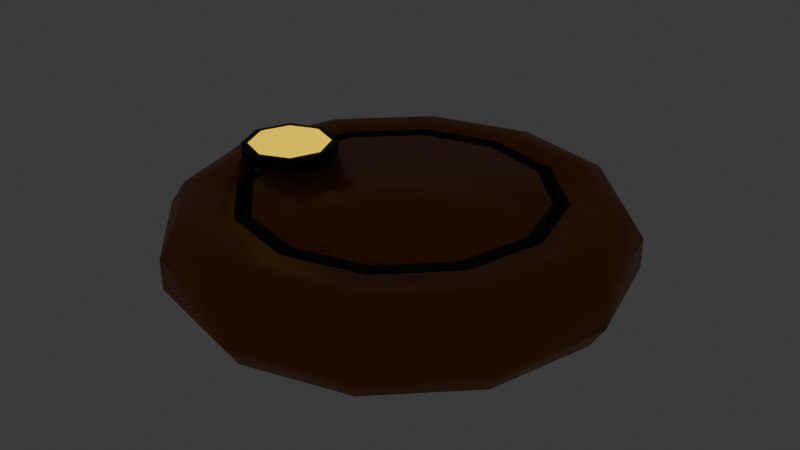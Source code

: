 # Source: watch.blend  (saved by Blender 4.3.34; exported with 4.5.12 LTS)
import bpy
from mathutils import Matrix  # noqa: F401  (used for matrix-valued properties, if any)

bpy.ops.wm.read_factory_settings(use_empty=True)
scene = bpy.context.scene
scene.name = 'Scene'

# ---- materials (node trees are filled in below, after node groups)
mat_material_001 = bpy.data.materials.new('Material.001')
mat_material_002 = bpy.data.materials.new('Material.002')
mat_material_003 = bpy.data.materials.new('Material.003')

# ---- material node trees
mat_material_001.use_nodes = True; mat_material_001.node_tree.nodes.clear()
_N = mat_material_001.node_tree.nodes; _L = mat_material_001.node_tree.links
n0 = _N.new('ShaderNodeBsdfPrincipled'); n0.name = 'Principled BSDF'; n0.location = (10, 300)
n0.inputs[0].default_value = (0.3583, 0.1004, 0.0001415, 1.0)
n0.inputs[1].default_value = 0.6032
n0.inputs[2].default_value = 0.381
n1 = _N.new('ShaderNodeOutputMaterial'); n1.name = 'Material Output'; n1.location = (300, 300)
_L.new(n0.outputs[0], n1.inputs[0])
n1.is_active_output = True
mat_material_002.use_nodes = True; mat_material_002.node_tree.nodes.clear()
_N = mat_material_002.node_tree.nodes; _L = mat_material_002.node_tree.links
n0 = _N.new('ShaderNodeBsdfPrincipled'); n0.name = 'Principled BSDF'; n0.location = (10, 300)
n0.inputs[0].default_value = (0.0, 0.0, 0.0, 1.0)
n1 = _N.new('ShaderNodeOutputMaterial'); n1.name = 'Material Output'; n1.location = (300, 300)
_L.new(n0.outputs[0], n1.inputs[0])
n1.is_active_output = True
mat_material_003.use_nodes = True; mat_material_003.node_tree.nodes.clear()
_N = mat_material_003.node_tree.nodes; _L = mat_material_003.node_tree.links
n0 = _N.new('ShaderNodeBsdfPrincipled'); n0.name = 'Principled BSDF'; n0.location = (10, 300)
n0.inputs[0].default_value = (1.0, 0.4797, 0.004809, 1.0)
n0.inputs[27].default_value = (1.0, 0.6635, 0.0, 1.0)
n0.inputs[28].default_value = 1.1
n1 = _N.new('ShaderNodeOutputMaterial'); n1.name = 'Material Output'; n1.location = (300, 300)
_L.new(n0.outputs[0], n1.inputs[0])
n1.is_active_output = True

# ---- world
world_world = bpy.data.worlds.new('World'); scene.world = world_world
world_world.use_nodes = True; world_world.node_tree.nodes.clear()
_N = world_world.node_tree.nodes; _L = world_world.node_tree.links
n0 = _N.new('ShaderNodeOutputWorld'); n0.name = 'World Output'; n0.location = (300, 300)
n1 = _N.new('ShaderNodeBackground'); n1.name = 'Background'; n1.location = (10, 300)
n1.inputs[0].default_value = (0.05088, 0.05088, 0.05088, 1.0)
_L.new(n1.outputs[0], n0.inputs[0])
n0.is_active_output = True
world_world.color = (0.05088, 0.05088, 0.05088)
world_world.sun_shadow_jitter_overblur = 0.0

# ---- meshes
me_circle = bpy.data.meshes.new('Circle')
me_circle.from_pydata([(0.0, 1.0, 0.251), (1.503e-10, 0.8602, 0.1249), (0.0, 0.9343, 0.1496), (-0.4301, 0.745, 0.1249), (-0.5, 0.866, 0.251), (-0.4672, 0.8091, 0.1496), (-0.745, 0.4301, 0.1249), (-0.866, 0.5, 0.251), (-0.8091, 0.4672, 0.1496), (-0.8602, -3.005e-10, 0.1249), (-1.0, 0.0, 0.251), (-0.9343, 0.0, 0.1496), (-0.745, -0.4301, 0.1249), (-0.866, -0.5, 0.251), (-0.8091, -0.4672, 0.1496), (-0.4301, -0.745, 0.1249), (-0.5, -0.866, 0.251), (-0.4672, -0.8091, 0.1496), (1.503e-10, -0.8602, 0.1249), (0.0, -1.0, 0.251), (0.0, -0.9343, 0.1496), (0.4301, -0.745, 0.1249), (0.5, -0.866, 0.251), (0.4672, -0.8091, 0.1496), (0.745, -0.4301, 0.1249), (0.866, -0.5, 0.251), (0.8091, -0.4672, 0.1496), (0.8602, -3.005e-10, 0.1249), (1.0, 0.0, 0.251), (0.9343, 0.0, 0.1496), (0.745, 0.4301, 0.1249), (0.866, 0.5, 0.251), (0.8091, 0.4672, 0.1496), (0.4301, 0.745, 0.1249), (0.5, 0.866, 0.251), (0.4672, 0.8091, 0.1496), (-2.096e-09, 0.6275, 0.5117), (0.0, 1.0, 0.3856), (0.0, 0.9343, 0.487), (-0.5, 0.866, 0.3856), (-0.3138, 0.5435, 0.5117), (-0.4672, 0.8091, 0.487), (-0.866, 0.5, 0.3856), (-0.5435, 0.3138, 0.5117), (-0.8091, 0.4672, 0.487), (-1.0, 0.0, 0.3856), (-0.6275, 1.012e-09, 0.5117), (-0.9343, 0.0, 0.487), (-0.866, -0.5, 0.3856), (-0.5435, -0.3138, 0.5117), (-0.8091, -0.4672, 0.487), (-0.5, -0.866, 0.3856), (-0.3138, -0.5435, 0.5117), (-0.4672, -0.8091, 0.487), (0.0, -1.0, 0.3856), (-2.096e-09, -0.6275, 0.5117), (0.0, -0.9343, 0.487), (0.5, -0.866, 0.3856), (0.3138, -0.5435, 0.5117), (0.4672, -0.8091, 0.487), (0.866, -0.5, 0.3856), (0.5435, -0.3138, 0.5117), (0.8091, -0.4672, 0.487), (1.0, 0.0, 0.3856), (0.6275, 1.012e-09, 0.5117), (0.9343, 0.0, 0.487), (0.866, 0.5, 0.3856), (0.5435, 0.3138, 0.5117), (0.8091, 0.4672, 0.487), (0.5, 0.866, 0.3856), (0.3138, 0.5435, 0.5117), (0.4672, 0.8091, 0.487), (-0.4301, 0.745, 0.5117), (1.503e-10, 0.8602, 0.5117), (-0.745, 0.4301, 0.5117), (-0.8602, -3.005e-10, 0.5117), (-0.745, -0.4301, 0.5117), (-0.4301, -0.745, 0.5117), (1.503e-10, -0.8602, 0.5117), (0.4301, -0.745, 0.5117), (0.745, -0.4301, 0.5117), (0.8602, -3.005e-10, 0.5117), (0.745, 0.4301, 0.5117), (0.4301, 0.745, 0.5117), (-0.3489, 0.6043, 0.5117), (-2.096e-09, 0.6978, 0.5117), (-0.6043, 0.3489, 0.5117), (-0.6978, 1.012e-09, 0.5117), (-0.6043, -0.3489, 0.5117), (-0.3489, -0.6043, 0.5117), (-2.096e-09, -0.6978, 0.5117), (0.3489, -0.6043, 0.5117), (0.6043, -0.3489, 0.5117), (0.6978, 1.012e-09, 0.5117), (0.6043, 0.3489, 0.5117), (0.3489, 0.6043, 0.5117), (-0.3489, 0.6043, 0.4389), (-2.096e-09, 0.6978, 0.4389), (-0.6043, 0.3489, 0.4389), (-0.6978, 1.012e-09, 0.4389), (-0.6043, -0.3489, 0.4389), (-0.3489, -0.6043, 0.4389), (-2.096e-09, -0.6978, 0.4389), (0.3489, -0.6043, 0.4389), (0.6043, -0.3489, 0.4389), (0.6978, 1.012e-09, 0.4389), (0.6043, 0.3489, 0.4389), (0.3489, 0.6043, 0.4389), (-0.3138, 0.5435, 0.4389), (-2.096e-09, 0.6275, 0.4389), (-0.5435, 0.3138, 0.4389), (-0.6275, 1.012e-09, 0.4389), (-0.5435, -0.3138, 0.4389), (-0.3138, -0.5435, 0.4389), (-2.096e-09, -0.6275, 0.4389), (0.3138, -0.5435, 0.4389), (0.5435, -0.3138, 0.4389), (0.6275, 1.012e-09, 0.4389), (0.5435, 0.3138, 0.4389), (0.3138, 0.5435, 0.4389)], [], [(34, 0, 37, 69), (25, 28, 63, 60), (16, 19, 54, 51), (4, 7, 42, 39), (7, 10, 45, 42), (28, 31, 66, 63), (19, 22, 57, 54), (10, 13, 48, 45), (31, 34, 69, 66), (22, 25, 60, 57), (13, 16, 51, 48), (40, 43, 46, 49, 52, 55, 58, 61, 64, 67, 70, 36), (3, 1, 33, 30, 27, 24, 21, 18, 15, 12, 9, 6), (4, 0, 2, 5), (5, 2, 1, 3), (7, 4, 5, 8), (8, 5, 3, 6), (10, 7, 8, 11), (11, 8, 6, 9), (13, 10, 11, 14), (14, 11, 9, 12), (16, 13, 14, 17), (17, 14, 12, 15), (19, 16, 17, 20), (20, 17, 15, 18), (22, 19, 20, 23), (23, 20, 18, 21), (25, 22, 23, 26), (26, 23, 21, 24), (28, 25, 26, 29), (29, 26, 24, 27), (31, 28, 29, 32), (32, 29, 27, 30), (34, 31, 32, 35), (35, 32, 30, 33), (0, 34, 35, 2), (2, 35, 33, 1), (72, 73, 38, 41), (41, 38, 37, 39), (74, 72, 41, 44), (44, 41, 39, 42), (75, 74, 44, 47), (47, 44, 42, 45), (76, 75, 47, 50), (50, 47, 45, 48), (77, 76, 50, 53), (53, 50, 48, 51), (78, 77, 53, 56), (56, 53, 51, 54), (79, 78, 56, 59), (59, 56, 54, 57), (80, 79, 59, 62), (62, 59, 57, 60), (81, 80, 62, 65), (65, 62, 60, 63), (82, 81, 65, 68), (68, 65, 63, 66), (83, 82, 68, 71), (71, 68, 66, 69), (73, 83, 71, 38), (38, 71, 69, 37), (0, 4, 39, 37), (84, 85, 73, 72), (86, 84, 72, 74), (87, 86, 74, 75), (88, 87, 75, 76), (89, 88, 76, 77), (90, 89, 77, 78), (91, 90, 78, 79), (92, 91, 79, 80), (93, 92, 80, 81), (94, 93, 81, 82), (95, 94, 82, 83), (85, 95, 83, 73), (94, 95, 107, 106), (64, 61, 116, 117), (86, 87, 99, 98), (40, 36, 109, 108), (93, 94, 106, 105), (61, 58, 115, 116), (84, 86, 98, 96), (92, 93, 105, 104), (58, 55, 114, 115), (85, 84, 96, 97), (91, 92, 104, 103), (55, 52, 113, 114), (108, 109, 97, 96), (110, 108, 96, 98), (111, 110, 98, 99), (112, 111, 99, 100), (113, 112, 100, 101), (114, 113, 101, 102), (115, 114, 102, 103), (116, 115, 103, 104), (117, 116, 104, 105), (118, 117, 105, 106), (119, 118, 106, 107), (109, 119, 107, 97), (43, 40, 108, 110), (87, 88, 100, 99), (67, 64, 117, 118), (95, 85, 97, 107), (46, 43, 110, 111), (88, 89, 101, 100), (70, 67, 118, 119), (49, 46, 111, 112), (89, 90, 102, 101), (36, 70, 119, 109), (52, 49, 112, 113), (90, 91, 103, 102)])
me_circle.polygons.foreach_set('use_smooth', [True] * 110)
me_circle.polygons.foreach_set('material_index', [0, 0, 0, 0, 0, 0, 0, 0, 0, 0, 0, 0, 0, 0, 0, 0, 0, 0, 0, 0, 0, 0, 0, 0, 0, 0, 0, 0, 0, 0, 0, 0, 0, 0, 0, 0, 0, 0, 0, 0, 0, 0, 0, 0, 0, 0, 0, 0, 0, 0, 0, 0, 0, 0, 0, 0, 0, 0, 0, 0, 0, 0, 0, 0, 0, 0, 0, 0, 0, 0, 0, 0, 0, 0, 1, 1, 1, 1, 1, 1, 1, 1, 1, 1, 1, 1, 1, 1, 1, 1, 1, 1, 1, 1, 1, 1, 1, 1, 1, 1, 1, 1, 1, 1, 1, 1, 1, 1, 1, 1])
_uv = me_circle.uv_layers.new(name='UVMap')
_uv.uv.foreach_set('vector', [0.0, 0.0, 0.0, 0.0, 0.0, 0.0, 0.0, 0.0, 0.0, 0.0, 0.0, 0.0, 0.0, 0.0, 0.0, 0.0, 0.0, 0.0, 0.0, 0.0, 0.0, 0.0, 0.0, 0.0, 0.0, 0.0, 0.0, 0.0, 0.0, 0.0, 0.0, 0.0, 0.0, 0.0, 0.0, 0.0, 0.0, 0.0, 0.0, 0.0, 0.0, 0.0, 0.0, 0.0, 0.0, 0.0, 0.0, 0.0, 0.0, 0.0, 0.0, 0.0, 0.0, 0.0, 0.0, 0.0, 0.0, 0.0, 0.0, 0.0, 0.0, 0.0, 0.0, 0.0, 0.0, 0.0, 0.0, 0.0, 0.0, 0.0, 0.0, 0.0, 0.0, 0.0, 0.0, 0.0, 0.0, 0.0, 0.0, 0.0, 0.0, 0.0, 0.0, 0.0, 0.0, 0.0, 0.0, 0.0, 0.0, 0.0, 0.0, 0.0, 0.0, 0.0, 0.0, 0.0, 0.0, 0.0, 0.0, 0.0, 0.0, 0.0, 0.0, 0.0, 0.0, 0.0, 0.0, 0.0, 0.0, 0.0, 0.0, 0.0, 0.0, 0.0, 0.0, 0.0, 0.0, 0.0, 0.0, 0.0, 0.0, 0.0, 0.0, 0.0, 0.0, 0.0, 0.0, 0.0, 0.0, 0.0, 0.0, 0.0, 0.0, 0.0, 0.0, 0.0, 0.0, 0.0, 0.0, 0.0, 0.0, 0.0, 0.0, 0.0, 0.0, 0.0, 0.0, 0.0, 0.0, 0.0, 0.0, 0.0, 0.0, 0.0, 0.0, 0.0, 0.0, 0.0, 0.0, 0.0, 0.0, 0.0, 0.0, 0.0, 0.0, 0.0, 0.0, 0.0, 0.0, 0.0, 0.0, 0.0, 0.0, 0.0, 0.0, 0.0, 0.0, 0.0, 0.0, 0.0, 0.0, 0.0, 0.0, 0.0, 0.0, 0.0, 0.0, 0.0, 0.0, 0.0, 0.0, 0.0, 0.0, 0.0, 0.0, 0.0, 0.0, 0.0, 0.0, 0.0, 0.0, 0.0, 0.0, 0.0, 0.0, 0.0, 0.0, 0.0, 0.0, 0.0, 0.0, 0.0, 0.0, 0.0, 0.0, 0.0, 0.0, 0.0, 0.0, 0.0, 0.0, 0.0, 0.0, 0.0, 0.0, 0.0, 0.0, 0.0, 0.0, 0.0, 0.0, 0.0, 0.0, 0.0, 0.0, 0.0, 0.0, 0.0, 0.0, 0.0, 0.0, 0.0, 0.0, 0.0, 0.0, 0.0, 0.0, 0.0, 0.0, 0.0, 0.0, 0.0, 0.0, 0.0, 0.0, 0.0, 0.0, 0.0, 0.0, 0.0, 0.0, 0.0, 0.0, 0.0, 0.0, 0.0, 0.0, 0.0, 0.0, 0.0, 0.0, 0.0, 0.0, 0.0, 0.0, 0.0, 0.0, 0.0, 0.0, 0.0, 0.0, 0.0, 0.0, 0.0, 0.0, 0.0, 0.0, 0.0, 0.0, 0.0, 0.0, 0.0, 0.0, 0.0, 0.0, 0.0, 0.0, 0.0, 0.0, 0.0, 0.0, 0.0, 0.0, 0.0, 0.0, 0.0, 0.0, 0.0, 0.0, 0.0, 0.0, 0.0, 0.0, 0.0, 0.0, 0.0, 0.0, 0.0, 0.0, 0.0, 0.0, 0.0, 0.0, 0.0, 0.0, 0.0, 0.0, 0.0, 0.0, 0.0, 0.0, 0.0, 0.0, 0.0, 0.0, 0.0, 0.0, 0.0, 0.0, 0.0, 0.0, 0.0, 0.0, 0.0, 0.0, 0.0, 0.0, 0.0, 0.0, 0.0, 0.0, 0.0, 0.0, 0.0, 0.0, 0.0, 0.0, 0.0, 0.0, 0.0, 0.0, 0.0, 0.0, 0.0, 0.0, 0.0, 0.0, 0.0, 0.0, 0.0, 0.0, 0.0, 0.0, 0.0, 0.0, 0.0, 0.0, 0.0, 0.0, 0.0, 0.0, 0.0, 0.0, 0.0, 0.0, 0.0, 0.0, 0.0, 0.0, 0.0, 0.0, 0.0, 0.0, 0.0, 0.0, 0.0, 0.0, 0.0, 0.0, 0.0, 0.0, 0.0, 0.0, 0.0, 0.0, 0.0, 0.0, 0.0, 0.0, 0.0, 0.0, 0.0, 0.0, 0.0, 0.0, 0.0, 0.0, 0.0, 0.0, 0.0, 0.0, 0.0, 0.0, 0.0, 0.0, 0.0, 0.0, 0.0, 0.0, 0.0, 0.0, 0.0, 0.0, 0.0, 0.0, 0.0, 0.0, 0.0, 0.0, 0.0, 0.0, 0.0, 0.0, 0.0, 0.0, 0.0, 0.0, 0.0, 0.0, 0.0, 0.0, 0.0, 0.0, 0.0, 0.0, 0.0, 0.0, 0.0, 0.0, 0.0, 0.0, 0.0, 0.0, 0.0, 0.0, 0.0, 0.0, 0.0, 0.0, 0.0, 0.0, 0.0, 0.0, 0.0, 0.0, 0.0, 0.0, 0.0, 0.0, 0.0, 0.0, 0.0, 0.0, 0.0, 0.0, 0.0, 0.0, 0.0, 0.0, 0.0, 0.0, 0.0, 0.0, 0.0, 0.0, 0.0, 0.0, 0.0, 0.0, 0.0, 0.0, 0.0, 0.0, 0.0, 0.0, 0.0, 0.0, 0.0, 0.0, 0.0, 0.0, 0.0, 0.0, 0.0, 0.0, 0.0, 0.0, 0.0, 0.0, 0.0, 0.0, 0.0, 0.0, 0.0, 0.0, 0.0, 0.0, 0.0, 0.0, 0.0, 0.0, 0.0, 0.0, 0.0, 0.0, 0.0, 0.0, 0.0, 0.0, 0.0, 0.0, 0.0, 0.0, 0.0, 0.0, 0.0, 0.0, 0.0, 0.0, 0.0, 0.0, 0.0, 0.0, 0.0, 0.0, 0.0, 0.0, 0.0, 0.0, 0.0, 0.0, 0.0, 0.0, 0.0, 0.0, 0.0, 0.0, 0.0, 0.0, 0.0, 0.0, 0.0, 0.0, 0.0, 0.0, 0.0, 0.0, 0.0, 0.0, 0.0, 0.0, 0.0, 0.0, 0.0, 0.0, 0.0, 0.0, 0.0, 0.0, 0.0, 0.0, 0.0, 0.0, 0.0, 0.0, 0.0, 0.0, 0.0, 0.0, 0.0, 0.0, 0.0, 0.0, 0.0, 0.0, 0.0, 0.0, 0.0, 0.0, 0.0, 0.0, 0.0, 0.0, 0.0, 0.0, 0.0, 0.0, 0.0, 0.0, 0.0, 0.0, 0.0, 0.0, 0.0, 0.0, 0.0, 0.0, 0.0, 0.0, 0.0, 0.0, 0.0, 0.0, 0.0, 0.0, 0.0, 0.0, 0.0, 0.0, 0.0, 0.0, 0.0, 0.0, 0.0, 0.0, 0.0, 0.0, 0.0, 0.0, 0.0, 0.0, 0.0, 0.0, 0.0, 0.0, 0.0, 0.0, 0.0, 0.0, 0.0, 0.0, 0.0, 0.0, 0.0, 0.0, 0.0, 0.0, 0.0, 0.0, 0.0, 0.0, 0.0, 0.0, 0.0, 0.0, 0.0, 0.0, 0.0, 0.0, 0.0, 0.0, 0.0, 0.0, 0.0, 0.0, 0.0, 0.0, 0.0, 0.0, 0.0, 0.0, 0.0, 0.0, 0.0, 0.0, 0.0, 0.0, 0.0, 0.0, 0.0, 0.0, 0.0, 0.0, 0.0, 0.0, 0.0, 0.0, 0.0, 0.0, 0.0, 0.0, 0.0, 0.0, 0.0, 0.0, 0.0, 0.0, 0.0, 0.0, 0.0, 0.0, 0.0, 0.0, 0.0, 0.0, 0.0, 0.0, 0.0, 0.0, 0.0, 0.0, 0.0, 0.0, 0.0, 0.0, 0.0, 0.0, 0.0, 0.0, 0.0, 0.0, 0.0, 0.0, 0.0, 0.0, 0.0, 0.0, 0.0, 0.0, 0.0, 0.0, 0.0, 0.0, 0.0, 0.0, 0.0, 0.0, 0.0, 0.0, 0.0, 0.0, 0.0, 0.0, 0.0, 0.0, 0.0, 0.0, 0.0, 0.0, 0.0, 0.0, 0.0, 0.0, 0.0, 0.0, 0.0, 0.0, 0.0, 0.0, 0.0, 0.0, 0.0, 0.0, 0.0, 0.0, 0.0, 0.0, 0.0, 0.0, 0.0, 0.0, 0.0, 0.0, 0.0, 0.0, 0.0, 0.0, 0.0, 0.0, 0.0, 0.0, 0.0, 0.0, 0.0, 0.0, 0.0, 0.0, 0.0, 0.0, 0.0, 0.0, 0.0, 0.0, 0.0, 0.0, 0.0, 0.0, 0.0, 0.0, 0.0, 0.0, 0.0, 0.0, 0.0, 0.0, 0.0, 0.0, 0.0, 0.0, 0.0, 0.0, 0.0, 0.0, 0.0, 0.0, 0.0, 0.0, 0.0, 0.0, 0.0, 0.0, 0.0, 0.0, 0.0, 0.0, 0.0, 0.0, 0.0, 0.0, 0.0, 0.0, 0.0, 0.0, 0.0, 0.0, 0.0, 0.0, 0.0, 0.0, 0.0, 0.0, 0.0, 0.0, 0.0, 0.0, 0.0, 0.0, 0.0, 0.0, 0.0, 0.0, 0.0, 0.0, 0.0, 0.0, 0.0, 0.0, 0.0, 0.0, 0.0, 0.0, 0.0, 0.0, 0.0, 0.0, 0.0, 0.0, 0.0, 0.0, 0.0, 0.0, 0.0, 0.0, 0.0, 0.0, 0.0, 0.0, 0.0, 0.0, 0.0, 0.0, 0.0, 0.0, 0.0, 0.0, 0.0, 0.0, 0.0, 0.0, 0.0, 0.0, 0.0])
me_circle.materials.append(mat_material_001)
me_circle.materials.append(mat_material_002)
me_circle.update()
me_circle_001 = bpy.data.meshes.new('Circle.001')
me_circle_001.from_pydata([(-0.07159, 0.01111, 0.06704), (-0.07944, 0.007855, 0.06704), (-0.0827, -1.918e-11, 0.06704), (-0.07944, -0.007855, 0.06704), (-0.07159, -0.01111, 0.06704), (-0.06373, -0.007855, 0.06704), (-0.06048, -7.567e-10, 0.06704), (-0.06373, 0.007855, 0.06704), (-0.08881, 0.01722, 0.05816), (-0.07159, 0.02435, 0.05816), (-0.09594, 0.0, 0.05816), (-0.08881, -0.01722, 0.05816), (-0.07159, -0.02435, 0.05816), (-0.05437, -0.01722, 0.05816), (-0.04723, 0.0, 0.05816), (-0.05437, 0.01722, 0.05816), (-0.08881, 0.01722, 0.06395), (-0.07159, 0.02435, 0.06395), (-0.09594, 0.0, 0.06395), (-0.08881, -0.01722, 0.06395), (-0.07159, -0.02435, 0.06395), (-0.05437, -0.01722, 0.06395), (-0.04723, 0.0, 0.06395), (-0.05437, 0.01722, 0.06395), (-0.08636, 0.01477, 0.06395), (-0.07159, 0.02089, 0.06395), (-0.09248, 0.0, 0.06395), (-0.08636, -0.01477, 0.06395), (-0.07159, -0.02089, 0.06395), (-0.05681, -0.01477, 0.06395), (-0.05069, 0.0, 0.06395), (-0.05681, 0.01477, 0.06395), (-0.08424, 0.01265, 0.06532), (-0.07159, 0.01789, 0.06532), (-0.08948, 0.0, 0.06532), (-0.08424, -0.01265, 0.06532), (-0.07159, -0.01789, 0.06532), (-0.05894, -0.01265, 0.06532), (-0.0537, -2.906e-10, 0.06532), (-0.05894, 0.01265, 0.06532)], [], [(1, 0, 7, 6, 5, 4, 3, 2), (8, 10, 11, 12, 13, 14, 15, 9), (22, 23, 15, 14), (20, 21, 13, 12), (18, 19, 11, 10), (17, 16, 8, 9), (23, 17, 9, 15), (21, 22, 14, 13), (19, 20, 12, 11), (16, 18, 10, 8), (25, 24, 16, 17), (24, 26, 18, 16), (26, 27, 19, 18), (27, 28, 20, 19), (28, 29, 21, 20), (29, 30, 22, 21), (30, 31, 23, 22), (31, 25, 17, 23), (33, 32, 24, 25), (32, 34, 26, 24), (34, 35, 27, 26), (35, 36, 28, 27), (36, 37, 29, 28), (37, 38, 30, 29), (38, 39, 31, 30), (39, 33, 25, 31), (0, 1, 32, 33), (1, 2, 34, 32), (2, 3, 35, 34), (3, 4, 36, 35), (4, 5, 37, 36), (5, 6, 38, 37), (6, 7, 39, 38), (7, 0, 33, 39)])
me_circle_001.polygons.foreach_set('use_smooth', [True] * 34)
me_circle_001.polygons.foreach_set('material_index', [0, 1, 1, 1, 1, 1, 1, 1, 1, 1, 1, 1, 1, 1, 1, 1, 1, 1, 0, 0, 0, 0, 0, 0, 0, 0, 0, 0, 0, 0, 0, 0, 0, 0])
_uv = me_circle_001.uv_layers.new(name='UVMap')
_uv.uv.foreach_set('vector', [0.0, 0.0, 0.0, 0.0, 0.0, 0.0, 0.0, 0.0, 0.0, 0.0, 0.0, 0.0, 0.0, 0.0, 0.0, 0.0, 0.0, 0.0, 0.0, 0.0, 0.0, 0.0, 0.0, 0.0, 0.0, 0.0, 0.0, 0.0, 0.0, 0.0, 0.0, 0.0, 0.0, 0.0, 0.0, 0.0, 0.0, 0.0, 0.0, 0.0, 0.0, 0.0, 0.0, 0.0, 0.0, 0.0, 0.0, 0.0, 0.0, 0.0, 0.0, 0.0, 0.0, 0.0, 0.0, 0.0, 0.0, 0.0, 0.0, 0.0, 0.0, 0.0, 0.0, 0.0, 0.0, 0.0, 0.0, 0.0, 0.0, 0.0, 0.0, 0.0, 0.0, 0.0, 0.0, 0.0, 0.0, 0.0, 0.0, 0.0, 0.0, 0.0, 0.0, 0.0, 0.0, 0.0, 0.0, 0.0, 0.0, 0.0, 0.0, 0.0, 0.0, 0.0, 0.0, 0.0, 0.0, 0.0, 0.0, 0.0, 0.0, 0.0, 0.0, 0.0, 0.0, 0.0, 0.0, 0.0, 0.0, 0.0, 0.0, 0.0, 0.0, 0.0, 0.0, 0.0, 0.0, 0.0, 0.0, 0.0, 0.0, 0.0, 0.0, 0.0, 0.0, 0.0, 0.0, 0.0, 0.0, 0.0, 0.0, 0.0, 0.0, 0.0, 0.0, 0.0, 0.0, 0.0, 0.0, 0.0, 0.0, 0.0, 0.0, 0.0, 0.0, 0.0, 0.0, 0.0, 0.0, 0.0, 0.0, 0.0, 0.0, 0.0, 0.0, 0.0, 0.0, 0.0, 0.0, 0.0, 0.0, 0.0, 0.0, 0.0, 0.0, 0.0, 0.0, 0.0, 0.0, 0.0, 0.0, 0.0, 0.0, 0.0, 0.0, 0.0, 0.0, 0.0, 0.0, 0.0, 0.0, 0.0, 0.0, 0.0, 0.0, 0.0, 0.0, 0.0, 0.0, 0.0, 0.0, 0.0, 0.0, 0.0, 0.0, 0.0, 0.0, 0.0, 0.0, 0.0, 0.0, 0.0, 0.0, 0.0, 0.0, 0.0, 0.0, 0.0, 0.0, 0.0, 0.0, 0.0, 0.0, 0.0, 0.0, 0.0, 0.0, 0.0, 0.0, 0.0, 0.0, 0.0, 0.0, 0.0, 0.0, 0.0, 0.0, 0.0, 0.0, 0.0, 0.0, 0.0, 0.0, 0.0, 0.0, 0.0, 0.0, 0.0, 0.0, 0.0, 0.0, 0.0, 0.0, 0.0, 0.0, 0.0, 0.0, 0.0, 0.0, 0.0, 0.0, 0.0, 0.0, 0.0, 0.0, 0.0, 0.0, 0.0, 0.0, 0.0, 0.0, 0.0, 0.0, 0.0, 0.0, 0.0, 0.0, 0.0, 0.0, 0.0, 0.0, 0.0, 0.0, 0.0, 0.0, 0.0, 0.0, 0.0, 0.0, 0.0, 0.0, 0.0, 0.0, 0.0, 0.0, 0.0, 0.0, 0.0])
me_circle_001.materials.append(mat_material_003)
me_circle_001.materials.append(mat_material_002)
me_circle_001.update()

# ---- objects
ob_circle = bpy.data.objects.new('Circle', me_circle)
ob_circle_001 = bpy.data.objects.new('Circle.001', me_circle_001)

# ---- transforms, parenting, visibility, modifiers, constraints
ob_circle.location = (0.0, 0.0, 0.0)
ob_circle.scale = (0.1125, 0.1125, 0.1125)
ob_circle_001.location = (0.0, 0.0, 0.0)

# ---- collection membership
scene.collection.objects.link(ob_circle)
scene.collection.objects.link(ob_circle_001)

# ---- scene / render settings (as saved in the file)
scene.frame_start = 1; scene.frame_end = 250; scene.frame_set(1)
scene.render.engine = 'BLENDER_EEVEE_NEXT'
bpy.context.view_layer.update()

# ---- added for rendering (the .blend has no active camera): camera
cam_auto = bpy.data.cameras.new('AutoCamera')
cam_auto.lens = 50.0
cam_auto.sensor_width = 36.0
cam_auto.clip_end = 1000.0
ob_auto_camera = bpy.data.objects.new('AutoCamera', cam_auto)
scene.collection.objects.link(ob_auto_camera)
ob_auto_camera.location = (0.298556, -0.358267, 0.279395)
ob_auto_camera.rotation_euler = (1.09748, -7.21219e-08, 0.694738)
scene.camera = ob_auto_camera
bpy.context.view_layer.update()
